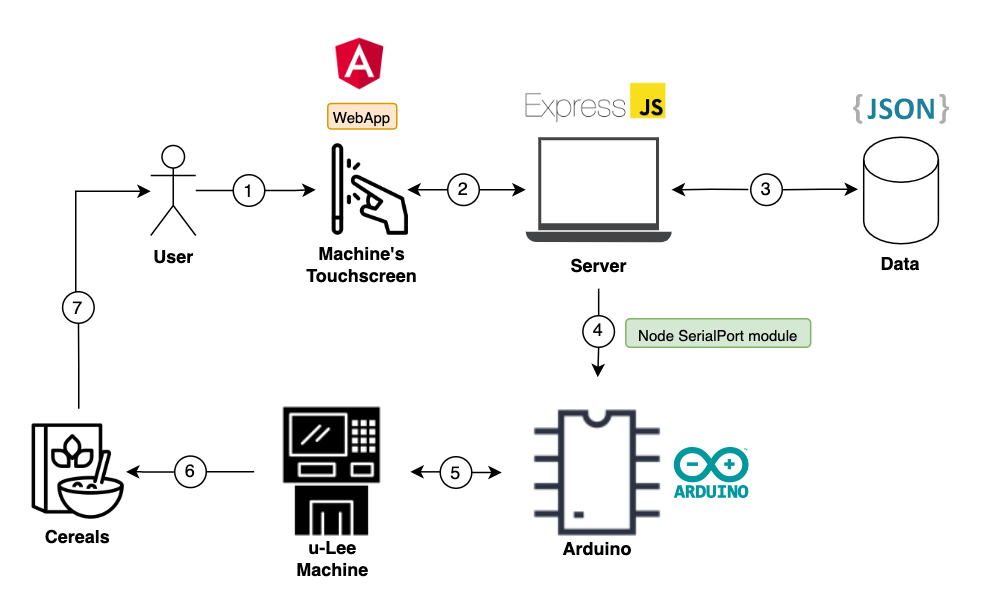

The diagram above was exported from draw.io. Its source (the exported page's mxGraphModel, read from the mxfile embedded in the PNG):
<mxGraphModel dx="896" dy="502" grid="1" gridSize="10" guides="1" tooltips="1" connect="1" arrows="1" fold="1" page="1" pageScale="1" pageWidth="850" pageHeight="1100" math="0" shadow="0">
  <root>
    <mxCell id="0" />
    <mxCell id="1" parent="0" />
    <mxCell id="jRwCUD7Bzu_vEIf79PMn-13" value="" style="group" parent="1" connectable="0" vertex="1">
      <mxGeometry x="258.95" y="520" width="104.11" height="122" as="geometry" />
    </mxCell>
    <mxCell id="jRwCUD7Bzu_vEIf79PMn-11" value="" style="shape=image;html=1;verticalAlign=top;verticalLabelPosition=bottom;labelBackgroundColor=#ffffff;imageAspect=0;aspect=fixed;image=https://cdn0.iconfinder.com/data/icons/web-development-and-studio/512/3_Atm_bankomat_cash_cashpoint_dispenser_finance_machine_money-128.png" parent="jRwCUD7Bzu_vEIf79PMn-13" vertex="1">
      <mxGeometry width="104.10666666666667" height="104.10666666666667" as="geometry" />
    </mxCell>
    <mxCell id="jRwCUD7Bzu_vEIf79PMn-12" value="&lt;b&gt;u-Lee Machine&lt;/b&gt;" style="text;html=1;strokeColor=none;fillColor=none;align=center;verticalAlign=middle;whiteSpace=wrap;rounded=0;" parent="jRwCUD7Bzu_vEIf79PMn-13" vertex="1">
      <mxGeometry x="27.65421875" y="97.60000000000001" width="48.8015625" height="24.400000000000002" as="geometry" />
    </mxCell>
    <mxCell id="jRwCUD7Bzu_vEIf79PMn-21" style="edgeStyle=orthogonalEdgeStyle;rounded=0;orthogonalLoop=1;jettySize=auto;html=1;exitX=0.5;exitY=0.5;exitDx=0;exitDy=0;exitPerimeter=0;entryX=0.5;entryY=1;entryDx=0;entryDy=0;startArrow=none;" parent="1" source="Jop72XNlJ79K-3BlZXpZ-6" target="jRwCUD7Bzu_vEIf79PMn-17" edge="1">
      <mxGeometry relative="1" as="geometry" />
    </mxCell>
    <mxCell id="Jop72XNlJ79K-3BlZXpZ-24" style="edgeStyle=orthogonalEdgeStyle;rounded=0;orthogonalLoop=1;jettySize=auto;html=1;entryX=0;entryY=0.5;entryDx=0;entryDy=0;fontSize=12;startArrow=none;startFill=0;endArrow=none;endFill=0;" edge="1" parent="1" source="jRwCUD7Bzu_vEIf79PMn-18" target="Jop72XNlJ79K-3BlZXpZ-6">
      <mxGeometry relative="1" as="geometry">
        <mxPoint x="230" y="410" as="sourcePoint" />
      </mxGeometry>
    </mxCell>
    <mxCell id="jRwCUD7Bzu_vEIf79PMn-18" value="&lt;b&gt;User&lt;/b&gt;" style="shape=umlActor;verticalLabelPosition=bottom;verticalAlign=top;html=1;outlineConnect=0;" parent="1" vertex="1">
      <mxGeometry x="190" y="354.5" width="30" height="60" as="geometry" />
    </mxCell>
    <mxCell id="jRwCUD7Bzu_vEIf79PMn-48" value="Node SerialPort module" style="rounded=1;whiteSpace=wrap;html=1;fillColor=#d5e8d4;strokeColor=#82b366;fontSize=10;" parent="1" vertex="1">
      <mxGeometry x="506.7" y="469.99999999999994" width="123.25" height="19" as="geometry" />
    </mxCell>
    <mxCell id="Jop72XNlJ79K-3BlZXpZ-17" style="edgeStyle=orthogonalEdgeStyle;rounded=0;orthogonalLoop=1;jettySize=auto;html=1;exitX=0.5;exitY=1;exitDx=0;exitDy=0;entryX=0.5;entryY=0;entryDx=0;entryDy=0;fontSize=12;startArrow=none;startFill=1;endArrow=classic;endFill=1;" edge="1" parent="1" source="Jop72XNlJ79K-3BlZXpZ-25" target="Jop72XNlJ79K-3BlZXpZ-10">
      <mxGeometry relative="1" as="geometry" />
    </mxCell>
    <mxCell id="Jop72XNlJ79K-3BlZXpZ-5" style="edgeStyle=orthogonalEdgeStyle;rounded=0;orthogonalLoop=1;jettySize=auto;html=1;startArrow=none;" edge="1" parent="1" source="Jop72XNlJ79K-3BlZXpZ-30" target="jRwCUD7Bzu_vEIf79PMn-18">
      <mxGeometry relative="1" as="geometry">
        <mxPoint x="190" y="385" as="targetPoint" />
        <Array as="points">
          <mxPoint x="140" y="385" />
        </Array>
      </mxGeometry>
    </mxCell>
    <mxCell id="Jop72XNlJ79K-3BlZXpZ-3" value="" style="shape=image;verticalLabelPosition=bottom;labelBackgroundColor=default;verticalAlign=top;aspect=fixed;imageAspect=0;image=https://cdn-icons-png.flaticon.com/512/135/135439.png;" vertex="1" parent="1">
      <mxGeometry x="110" y="540.3" width="63.5" height="63.5" as="geometry" />
    </mxCell>
    <mxCell id="Jop72XNlJ79K-3BlZXpZ-4" style="edgeStyle=orthogonalEdgeStyle;rounded=0;orthogonalLoop=1;jettySize=auto;html=1;entryX=1;entryY=0.5;entryDx=0;entryDy=0;startArrow=none;" edge="1" parent="1" source="Jop72XNlJ79K-3BlZXpZ-34" target="Jop72XNlJ79K-3BlZXpZ-3">
      <mxGeometry relative="1" as="geometry" />
    </mxCell>
    <mxCell id="Jop72XNlJ79K-3BlZXpZ-6" value="1" style="ellipse;whiteSpace=wrap;html=1;aspect=fixed;fontSize=12;fontStyle=0" vertex="1" parent="1">
      <mxGeometry x="245" y="374" width="21" height="21" as="geometry" />
    </mxCell>
    <mxCell id="Jop72XNlJ79K-3BlZXpZ-15" style="edgeStyle=orthogonalEdgeStyle;rounded=0;orthogonalLoop=1;jettySize=auto;html=1;entryX=0;entryY=0.5;entryDx=0;entryDy=0;fontSize=12;startArrow=none;startFill=1;endArrow=classic;endFill=1;" edge="1" parent="1" source="Jop72XNlJ79K-3BlZXpZ-27" target="Jop72XNlJ79K-3BlZXpZ-10">
      <mxGeometry relative="1" as="geometry" />
    </mxCell>
    <mxCell id="Jop72XNlJ79K-3BlZXpZ-16" style="edgeStyle=orthogonalEdgeStyle;rounded=0;orthogonalLoop=1;jettySize=auto;html=1;fontSize=12;startArrow=none;startFill=0;endArrow=classic;endFill=1;" edge="1" parent="1" source="Jop72XNlJ79K-3BlZXpZ-8" target="jRwCUD7Bzu_vEIf79PMn-7">
      <mxGeometry relative="1" as="geometry" />
    </mxCell>
    <mxCell id="Jop72XNlJ79K-3BlZXpZ-18" value="" style="group" vertex="1" connectable="0" parent="1">
      <mxGeometry x="424" y="509" width="205.94999999999993" height="129.99999999999994" as="geometry" />
    </mxCell>
    <mxCell id="Jop72XNlJ79K-3BlZXpZ-10" value="" style="shape=image;html=1;verticalAlign=top;verticalLabelPosition=bottom;labelBackgroundColor=#ffffff;imageAspect=0;aspect=fixed;image=https://cdn2.iconfinder.com/data/icons/electronic-13/480/3-electronic-arduino-chipset-icon-2-128.png" vertex="1" parent="Jop72XNlJ79K-3BlZXpZ-18">
      <mxGeometry width="128" height="128" as="geometry" />
    </mxCell>
    <mxCell id="Jop72XNlJ79K-3BlZXpZ-11" value="Arduino" style="text;html=1;strokeColor=none;fillColor=none;align=center;verticalAlign=middle;whiteSpace=wrap;rounded=0;fontStyle=1" vertex="1" parent="Jop72XNlJ79K-3BlZXpZ-18">
      <mxGeometry x="34" y="99.99999999999994" width="60" height="30" as="geometry" />
    </mxCell>
    <mxCell id="Jop72XNlJ79K-3BlZXpZ-12" value="" style="shape=image;verticalLabelPosition=bottom;labelBackgroundColor=default;verticalAlign=top;aspect=fixed;imageAspect=0;image=https://cdn.freebiesupply.com/logos/thumbs/2x/arduino-logo.png;" vertex="1" parent="Jop72XNlJ79K-3BlZXpZ-18">
      <mxGeometry x="106.73000000000002" y="38.99999999999994" width="66.67" height="50" as="geometry" />
    </mxCell>
    <mxCell id="Jop72XNlJ79K-3BlZXpZ-21" value="" style="group" vertex="1" connectable="0" parent="1">
      <mxGeometry x="300" y="280" width="61" height="169" as="geometry" />
    </mxCell>
    <mxCell id="jRwCUD7Bzu_vEIf79PMn-42" value="WebApp" style="rounded=1;whiteSpace=wrap;html=1;fillColor=#ffe6cc;strokeColor=#d79b00;fontSize=10;" parent="Jop72XNlJ79K-3BlZXpZ-21" vertex="1">
      <mxGeometry x="8.009999999999991" y="46.5" width="46" height="17" as="geometry" />
    </mxCell>
    <mxCell id="d3MYjsBwwZR6tI89xmU7-3" value="" style="shape=image;verticalLabelPosition=bottom;labelBackgroundColor=default;verticalAlign=top;aspect=fixed;imageAspect=0;image=https://upload.wikimedia.org/wikipedia/commons/thumb/c/cf/Angular_full_color_logo.svg/1200px-Angular_full_color_logo.svg.png;" parent="Jop72XNlJ79K-3BlZXpZ-21" vertex="1">
      <mxGeometry x="8.009999999999991" y="-2" width="43" height="43" as="geometry" />
    </mxCell>
    <mxCell id="jRwCUD7Bzu_vEIf79PMn-17" value="" style="shape=image;html=1;verticalAlign=top;verticalLabelPosition=bottom;labelBackgroundColor=#ffffff;imageAspect=0;aspect=fixed;image=https://cdn0.iconfinder.com/data/icons/iphone-7-airpods-icons/24/tap-screen-128.png;rotation=90;" parent="Jop72XNlJ79K-3BlZXpZ-21" vertex="1">
      <mxGeometry y="73.5" width="61" height="61" as="geometry" />
    </mxCell>
    <mxCell id="jRwCUD7Bzu_vEIf79PMn-33" value="Machine's&lt;br&gt;Touchscreen" style="text;html=1;strokeColor=none;fillColor=none;align=center;verticalAlign=middle;whiteSpace=wrap;rounded=0;fontStyle=1" parent="Jop72XNlJ79K-3BlZXpZ-21" vertex="1">
      <mxGeometry x="1" y="139" width="60" height="30" as="geometry" />
    </mxCell>
    <mxCell id="Jop72XNlJ79K-3BlZXpZ-23" value="" style="edgeStyle=orthogonalEdgeStyle;rounded=0;orthogonalLoop=1;jettySize=auto;html=1;fontSize=12;startArrow=classic;startFill=1;endArrow=none;endFill=1;" edge="1" parent="1" source="jRwCUD7Bzu_vEIf79PMn-17" target="Jop72XNlJ79K-3BlZXpZ-8">
      <mxGeometry relative="1" as="geometry">
        <mxPoint x="361" y="384.0000000000001" as="sourcePoint" />
        <mxPoint x="440" y="384.0000000000001" as="targetPoint" />
      </mxGeometry>
    </mxCell>
    <mxCell id="Jop72XNlJ79K-3BlZXpZ-8" value="2" style="ellipse;whiteSpace=wrap;html=1;aspect=fixed;fontSize=12;fontStyle=0" vertex="1" parent="1">
      <mxGeometry x="388" y="373.49999999999994" width="21" height="21" as="geometry" />
    </mxCell>
    <mxCell id="d3MYjsBwwZR6tI89xmU7-2" value="" style="shape=image;verticalLabelPosition=bottom;labelBackgroundColor=default;verticalAlign=top;aspect=fixed;imageAspect=0;image=https://www.edureka.co/blog/wp-content/uploads/2019/07/express-logo.png;clipPath=inset(18.38% 28.67% 35.29% 2.67%);" parent="1" vertex="1">
      <mxGeometry x="438" y="310" width="98.1" height="30" as="geometry" />
    </mxCell>
    <mxCell id="Jop72XNlJ79K-3BlZXpZ-26" value="" style="edgeStyle=orthogonalEdgeStyle;rounded=0;orthogonalLoop=1;jettySize=auto;html=1;exitX=0.5;exitY=1;exitDx=0;exitDy=0;entryX=0.5;entryY=0;entryDx=0;entryDy=0;fontSize=12;startArrow=none;startFill=0;endArrow=none;endFill=1;" edge="1" parent="1" source="jRwCUD7Bzu_vEIf79PMn-8" target="Jop72XNlJ79K-3BlZXpZ-25">
      <mxGeometry relative="1" as="geometry">
        <mxPoint x="488.6100000000001" y="450" as="sourcePoint" />
        <mxPoint x="488" y="508.9999999999999" as="targetPoint" />
      </mxGeometry>
    </mxCell>
    <mxCell id="Jop72XNlJ79K-3BlZXpZ-25" value="4" style="ellipse;whiteSpace=wrap;html=1;aspect=fixed;fontSize=12;fontStyle=0" vertex="1" parent="1">
      <mxGeometry x="478.11" y="467.99999999999994" width="21" height="21" as="geometry" />
    </mxCell>
    <mxCell id="Jop72XNlJ79K-3BlZXpZ-29" value="" style="edgeStyle=orthogonalEdgeStyle;rounded=0;orthogonalLoop=1;jettySize=auto;html=1;entryX=0;entryY=0.5;entryDx=0;entryDy=0;fontSize=12;startArrow=classic;startFill=1;endArrow=none;endFill=1;" edge="1" parent="1" source="jRwCUD7Bzu_vEIf79PMn-11" target="Jop72XNlJ79K-3BlZXpZ-27">
      <mxGeometry relative="1" as="geometry">
        <mxPoint x="363.0566666666666" y="572.0740740740741" as="sourcePoint" />
        <mxPoint x="424" y="573" as="targetPoint" />
      </mxGeometry>
    </mxCell>
    <mxCell id="Jop72XNlJ79K-3BlZXpZ-27" value="5" style="ellipse;whiteSpace=wrap;html=1;aspect=fixed;fontSize=12;fontStyle=0" vertex="1" parent="1">
      <mxGeometry x="383" y="562" width="21" height="21" as="geometry" />
    </mxCell>
    <mxCell id="Jop72XNlJ79K-3BlZXpZ-31" value="" style="edgeStyle=orthogonalEdgeStyle;rounded=0;orthogonalLoop=1;jettySize=auto;html=1;entryX=0.5;entryY=0.5;entryDx=0;entryDy=0;entryPerimeter=0;endArrow=none;" edge="1" parent="1" target="Jop72XNlJ79K-3BlZXpZ-30">
      <mxGeometry relative="1" as="geometry">
        <mxPoint x="142" y="530" as="sourcePoint" />
        <mxPoint x="205" y="384.5" as="targetPoint" />
        <Array as="points" />
      </mxGeometry>
    </mxCell>
    <mxCell id="Jop72XNlJ79K-3BlZXpZ-30" value="7" style="ellipse;whiteSpace=wrap;html=1;aspect=fixed;fontSize=12;fontStyle=0" vertex="1" parent="1">
      <mxGeometry x="131.25" y="452" width="21" height="21" as="geometry" />
    </mxCell>
    <mxCell id="Jop72XNlJ79K-3BlZXpZ-35" value="" style="edgeStyle=orthogonalEdgeStyle;rounded=0;orthogonalLoop=1;jettySize=auto;html=1;entryX=1;entryY=0.5;entryDx=0;entryDy=0;endArrow=none;" edge="1" parent="1" source="jRwCUD7Bzu_vEIf79PMn-11" target="Jop72XNlJ79K-3BlZXpZ-34">
      <mxGeometry relative="1" as="geometry">
        <mxPoint x="258.95000000000005" y="572.0344827586207" as="sourcePoint" />
        <mxPoint x="173.5" y="572.0499999999998" as="targetPoint" />
      </mxGeometry>
    </mxCell>
    <mxCell id="Jop72XNlJ79K-3BlZXpZ-34" value="6" style="ellipse;whiteSpace=wrap;html=1;aspect=fixed;fontSize=12;fontStyle=0" vertex="1" parent="1">
      <mxGeometry x="206" y="561.55" width="21" height="21" as="geometry" />
    </mxCell>
    <mxCell id="jRwCUD7Bzu_vEIf79PMn-7" value="" style="sketch=0;pointerEvents=1;shadow=0;dashed=0;html=1;strokeColor=none;fillColor=#434445;aspect=fixed;labelPosition=center;verticalLabelPosition=bottom;verticalAlign=top;align=center;outlineConnect=0;shape=mxgraph.vvd.laptop;fontStyle=1" parent="1" vertex="1">
      <mxGeometry x="440" y="349" width="97.22" height="70" as="geometry" />
    </mxCell>
    <mxCell id="jRwCUD7Bzu_vEIf79PMn-8" value="&lt;span&gt;Server&lt;/span&gt;" style="text;html=1;strokeColor=none;fillColor=none;align=center;verticalAlign=middle;whiteSpace=wrap;rounded=0;fontStyle=1" parent="1" vertex="1">
      <mxGeometry x="458.61" y="420" width="60" height="30" as="geometry" />
    </mxCell>
    <mxCell id="Jop72XNlJ79K-3BlZXpZ-36" value="&lt;b&gt;Cereals&lt;/b&gt;" style="text;html=1;strokeColor=none;fillColor=none;align=center;verticalAlign=middle;whiteSpace=wrap;rounded=0;" vertex="1" parent="1">
      <mxGeometry x="117.34421874999998" y="603.8000000000001" width="48.8015625" height="24.400000000000002" as="geometry" />
    </mxCell>
    <mxCell id="Jop72XNlJ79K-3BlZXpZ-38" value="" style="dashed=0;outlineConnect=0;html=1;align=center;labelPosition=center;verticalLabelPosition=bottom;verticalAlign=top;shape=mxgraph.weblogos.json_2;fontSize=12;" vertex="1" parent="1">
      <mxGeometry x="658.3" y="320" width="63.81" height="20" as="geometry" />
    </mxCell>
    <mxCell id="Jop72XNlJ79K-3BlZXpZ-41" style="edgeStyle=orthogonalEdgeStyle;rounded=0;orthogonalLoop=1;jettySize=auto;html=1;fontSize=12;startArrow=none;startFill=1;endArrow=classic;endFill=1;exitX=-0.076;exitY=0.488;exitDx=0;exitDy=0;exitPerimeter=0;" edge="1" parent="1" source="Jop72XNlJ79K-3BlZXpZ-42" target="jRwCUD7Bzu_vEIf79PMn-7">
      <mxGeometry relative="1" as="geometry">
        <mxPoint x="630" y="384" as="sourcePoint" />
      </mxGeometry>
    </mxCell>
    <mxCell id="Jop72XNlJ79K-3BlZXpZ-39" value="" style="shape=cylinder3;whiteSpace=wrap;html=1;boundedLbl=1;backgroundOutline=1;size=15;fontSize=12;" vertex="1" parent="1">
      <mxGeometry x="665.3000000000001" y="349" width="49.8" height="71" as="geometry" />
    </mxCell>
    <mxCell id="Jop72XNlJ79K-3BlZXpZ-40" value="&lt;span&gt;Data&lt;/span&gt;" style="text;html=1;strokeColor=none;fillColor=none;align=center;verticalAlign=middle;whiteSpace=wrap;rounded=0;fontStyle=1" vertex="1" parent="1">
      <mxGeometry x="660.1999999999999" y="419" width="60" height="30" as="geometry" />
    </mxCell>
    <mxCell id="Jop72XNlJ79K-3BlZXpZ-43" value="" style="edgeStyle=orthogonalEdgeStyle;rounded=0;orthogonalLoop=1;jettySize=auto;html=1;fontSize=12;startArrow=classic;startFill=1;endArrow=none;endFill=1;exitX=-0.076;exitY=0.488;exitDx=0;exitDy=0;exitPerimeter=0;" edge="1" parent="1" source="Jop72XNlJ79K-3BlZXpZ-39" target="Jop72XNlJ79K-3BlZXpZ-42">
      <mxGeometry relative="1" as="geometry">
        <mxPoint x="661.5152000000003" y="383.648" as="sourcePoint" />
        <mxPoint x="537.22" y="383.9999999999999" as="targetPoint" />
      </mxGeometry>
    </mxCell>
    <mxCell id="Jop72XNlJ79K-3BlZXpZ-42" value="3" style="ellipse;whiteSpace=wrap;html=1;aspect=fixed;fontSize=12;fontStyle=0" vertex="1" parent="1">
      <mxGeometry x="590" y="373.5" width="21" height="21" as="geometry" />
    </mxCell>
  </root>
</mxGraphModel>